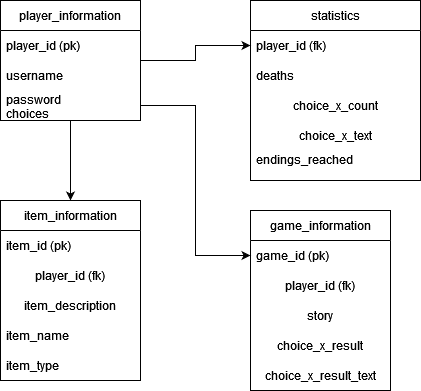

The diagram above was exported from draw.io. Its source (the exported page's mxGraphModel, read from the mxfile embedded in the PNG):
<mxGraphModel dx="574" dy="557" grid="1" gridSize="10" guides="1" tooltips="1" connect="1" arrows="1" fold="1" page="1" pageScale="1" pageWidth="850" pageHeight="1100" math="0" shadow="0">
  <root>
    <mxCell id="0" />
    <mxCell id="1" parent="0" />
    <mxCell id="HjtH37QAHbciWgquEfWK-33" style="edgeStyle=orthogonalEdgeStyle;rounded=0;orthogonalLoop=1;jettySize=auto;html=1;entryX=0.5;entryY=0;entryDx=0;entryDy=0;" edge="1" parent="1" source="HjtH37QAHbciWgquEfWK-1" target="HjtH37QAHbciWgquEfWK-11">
      <mxGeometry relative="1" as="geometry" />
    </mxCell>
    <mxCell id="HjtH37QAHbciWgquEfWK-34" style="edgeStyle=orthogonalEdgeStyle;rounded=0;orthogonalLoop=1;jettySize=auto;html=1;entryX=0;entryY=0.5;entryDx=0;entryDy=0;" edge="1" parent="1" source="HjtH37QAHbciWgquEfWK-1" target="HjtH37QAHbciWgquEfWK-6">
      <mxGeometry relative="1" as="geometry" />
    </mxCell>
    <mxCell id="HjtH37QAHbciWgquEfWK-1" value="player_information" style="swimlane;fontStyle=0;childLayout=stackLayout;horizontal=1;startSize=30;horizontalStack=0;resizeParent=1;resizeParentMax=0;resizeLast=0;collapsible=1;marginBottom=0;whiteSpace=wrap;html=1;" vertex="1" parent="1">
      <mxGeometry x="70" y="100" width="140" height="120" as="geometry" />
    </mxCell>
    <mxCell id="HjtH37QAHbciWgquEfWK-2" value="player_id (pk)" style="text;strokeColor=none;fillColor=none;align=left;verticalAlign=middle;spacingLeft=4;spacingRight=4;overflow=hidden;points=[[0,0.5],[1,0.5]];portConstraint=eastwest;rotatable=0;whiteSpace=wrap;html=1;" vertex="1" parent="HjtH37QAHbciWgquEfWK-1">
      <mxGeometry y="30" width="140" height="30" as="geometry" />
    </mxCell>
    <mxCell id="HjtH37QAHbciWgquEfWK-3" value="username" style="text;strokeColor=none;fillColor=none;align=left;verticalAlign=middle;spacingLeft=4;spacingRight=4;overflow=hidden;points=[[0,0.5],[1,0.5]];portConstraint=eastwest;rotatable=0;whiteSpace=wrap;html=1;" vertex="1" parent="HjtH37QAHbciWgquEfWK-1">
      <mxGeometry y="60" width="140" height="30" as="geometry" />
    </mxCell>
    <mxCell id="HjtH37QAHbciWgquEfWK-4" value="&lt;div&gt;password&lt;/div&gt;&lt;div&gt;choices&lt;br&gt;&lt;/div&gt;" style="text;strokeColor=none;fillColor=none;align=left;verticalAlign=middle;spacingLeft=4;spacingRight=4;overflow=hidden;points=[[0,0.5],[1,0.5]];portConstraint=eastwest;rotatable=0;whiteSpace=wrap;html=1;" vertex="1" parent="HjtH37QAHbciWgquEfWK-1">
      <mxGeometry y="90" width="140" height="30" as="geometry" />
    </mxCell>
    <mxCell id="HjtH37QAHbciWgquEfWK-5" value="statistics" style="swimlane;fontStyle=0;childLayout=stackLayout;horizontal=1;startSize=30;horizontalStack=0;resizeParent=1;resizeParentMax=0;resizeLast=0;collapsible=1;marginBottom=0;whiteSpace=wrap;html=1;" vertex="1" parent="1">
      <mxGeometry x="320" y="100" width="170" height="180" as="geometry">
        <mxRectangle x="320" y="100" width="90" height="30" as="alternateBounds" />
      </mxGeometry>
    </mxCell>
    <mxCell id="HjtH37QAHbciWgquEfWK-6" value="&lt;div&gt;player_id (fk)&lt;/div&gt;" style="text;strokeColor=none;fillColor=none;align=left;verticalAlign=middle;spacingLeft=4;spacingRight=4;overflow=hidden;points=[[0,0.5],[1,0.5]];portConstraint=eastwest;rotatable=0;whiteSpace=wrap;html=1;" vertex="1" parent="HjtH37QAHbciWgquEfWK-5">
      <mxGeometry y="30" width="170" height="30" as="geometry" />
    </mxCell>
    <mxCell id="HjtH37QAHbciWgquEfWK-7" value="deaths" style="text;strokeColor=none;fillColor=none;align=left;verticalAlign=middle;spacingLeft=4;spacingRight=4;overflow=hidden;points=[[0,0.5],[1,0.5]];portConstraint=eastwest;rotatable=0;whiteSpace=wrap;html=1;" vertex="1" parent="HjtH37QAHbciWgquEfWK-5">
      <mxGeometry y="60" width="170" height="30" as="geometry" />
    </mxCell>
    <mxCell id="HjtH37QAHbciWgquEfWK-10" value="choice_x_count" style="text;html=1;strokeColor=none;fillColor=none;align=center;verticalAlign=middle;whiteSpace=wrap;rounded=0;" vertex="1" parent="HjtH37QAHbciWgquEfWK-5">
      <mxGeometry y="90" width="170" height="30" as="geometry" />
    </mxCell>
    <mxCell id="HjtH37QAHbciWgquEfWK-9" value="choice_x_text" style="text;html=1;strokeColor=none;fillColor=none;align=center;verticalAlign=middle;whiteSpace=wrap;rounded=0;" vertex="1" parent="HjtH37QAHbciWgquEfWK-5">
      <mxGeometry y="120" width="170" height="30" as="geometry" />
    </mxCell>
    <mxCell id="HjtH37QAHbciWgquEfWK-8" value="&lt;div&gt;endings_reached&lt;/div&gt;&lt;div&gt;&lt;br&gt;&lt;/div&gt;" style="text;strokeColor=none;fillColor=none;align=left;verticalAlign=middle;spacingLeft=4;spacingRight=4;overflow=hidden;points=[[0,0.5],[1,0.5]];portConstraint=eastwest;rotatable=0;whiteSpace=wrap;html=1;" vertex="1" parent="HjtH37QAHbciWgquEfWK-5">
      <mxGeometry y="150" width="170" height="30" as="geometry" />
    </mxCell>
    <mxCell id="HjtH37QAHbciWgquEfWK-11" value="item_information" style="swimlane;fontStyle=0;childLayout=stackLayout;horizontal=1;startSize=30;horizontalStack=0;resizeParent=1;resizeParentMax=0;resizeLast=0;collapsible=1;marginBottom=0;whiteSpace=wrap;html=1;" vertex="1" parent="1">
      <mxGeometry x="70" y="300" width="140" height="180" as="geometry" />
    </mxCell>
    <mxCell id="HjtH37QAHbciWgquEfWK-12" value="item_id (pk)" style="text;strokeColor=none;fillColor=none;align=left;verticalAlign=middle;spacingLeft=4;spacingRight=4;overflow=hidden;points=[[0,0.5],[1,0.5]];portConstraint=eastwest;rotatable=0;whiteSpace=wrap;html=1;" vertex="1" parent="HjtH37QAHbciWgquEfWK-11">
      <mxGeometry y="30" width="140" height="30" as="geometry" />
    </mxCell>
    <mxCell id="HjtH37QAHbciWgquEfWK-25" value="player_id (fk)" style="text;html=1;strokeColor=none;fillColor=none;align=center;verticalAlign=middle;whiteSpace=wrap;rounded=0;" vertex="1" parent="HjtH37QAHbciWgquEfWK-11">
      <mxGeometry y="60" width="140" height="30" as="geometry" />
    </mxCell>
    <mxCell id="HjtH37QAHbciWgquEfWK-19" value="item_description" style="text;html=1;strokeColor=none;fillColor=none;align=center;verticalAlign=middle;whiteSpace=wrap;rounded=0;" vertex="1" parent="HjtH37QAHbciWgquEfWK-11">
      <mxGeometry y="90" width="140" height="30" as="geometry" />
    </mxCell>
    <mxCell id="HjtH37QAHbciWgquEfWK-13" value="item_name" style="text;strokeColor=none;fillColor=none;align=left;verticalAlign=middle;spacingLeft=4;spacingRight=4;overflow=hidden;points=[[0,0.5],[1,0.5]];portConstraint=eastwest;rotatable=0;whiteSpace=wrap;html=1;" vertex="1" parent="HjtH37QAHbciWgquEfWK-11">
      <mxGeometry y="120" width="140" height="30" as="geometry" />
    </mxCell>
    <mxCell id="HjtH37QAHbciWgquEfWK-14" value="item_type" style="text;strokeColor=none;fillColor=none;align=left;verticalAlign=middle;spacingLeft=4;spacingRight=4;overflow=hidden;points=[[0,0.5],[1,0.5]];portConstraint=eastwest;rotatable=0;whiteSpace=wrap;html=1;" vertex="1" parent="HjtH37QAHbciWgquEfWK-11">
      <mxGeometry y="150" width="140" height="30" as="geometry" />
    </mxCell>
    <mxCell id="HjtH37QAHbciWgquEfWK-15" value="game_information" style="swimlane;fontStyle=0;childLayout=stackLayout;horizontal=1;startSize=30;horizontalStack=0;resizeParent=1;resizeParentMax=0;resizeLast=0;collapsible=1;marginBottom=0;whiteSpace=wrap;html=1;" vertex="1" parent="1">
      <mxGeometry x="320" y="310" width="140" height="180" as="geometry" />
    </mxCell>
    <mxCell id="HjtH37QAHbciWgquEfWK-16" value="game_id (pk)" style="text;strokeColor=none;fillColor=none;align=left;verticalAlign=middle;spacingLeft=4;spacingRight=4;overflow=hidden;points=[[0,0.5],[1,0.5]];portConstraint=eastwest;rotatable=0;whiteSpace=wrap;html=1;" vertex="1" parent="HjtH37QAHbciWgquEfWK-15">
      <mxGeometry y="30" width="140" height="30" as="geometry" />
    </mxCell>
    <mxCell id="HjtH37QAHbciWgquEfWK-26" value="&lt;div&gt;player_id (fk)&lt;/div&gt;" style="text;html=1;strokeColor=none;fillColor=none;align=center;verticalAlign=middle;whiteSpace=wrap;rounded=0;" vertex="1" parent="HjtH37QAHbciWgquEfWK-15">
      <mxGeometry y="60" width="140" height="30" as="geometry" />
    </mxCell>
    <mxCell id="HjtH37QAHbciWgquEfWK-22" value="story" style="text;html=1;strokeColor=none;fillColor=none;align=center;verticalAlign=middle;whiteSpace=wrap;rounded=0;" vertex="1" parent="HjtH37QAHbciWgquEfWK-15">
      <mxGeometry y="90" width="140" height="30" as="geometry" />
    </mxCell>
    <mxCell id="HjtH37QAHbciWgquEfWK-20" value="choice_x_result" style="text;html=1;strokeColor=none;fillColor=none;align=center;verticalAlign=middle;whiteSpace=wrap;rounded=0;" vertex="1" parent="HjtH37QAHbciWgquEfWK-15">
      <mxGeometry y="120" width="140" height="30" as="geometry" />
    </mxCell>
    <mxCell id="HjtH37QAHbciWgquEfWK-21" value="&lt;div&gt;choice_x_result_text&lt;/div&gt;" style="text;html=1;strokeColor=none;fillColor=none;align=center;verticalAlign=middle;whiteSpace=wrap;rounded=0;" vertex="1" parent="HjtH37QAHbciWgquEfWK-15">
      <mxGeometry y="150" width="140" height="30" as="geometry" />
    </mxCell>
    <mxCell id="HjtH37QAHbciWgquEfWK-35" style="edgeStyle=orthogonalEdgeStyle;rounded=0;orthogonalLoop=1;jettySize=auto;html=1;entryX=0;entryY=0.5;entryDx=0;entryDy=0;" edge="1" parent="1" source="HjtH37QAHbciWgquEfWK-4" target="HjtH37QAHbciWgquEfWK-16">
      <mxGeometry relative="1" as="geometry">
        <mxPoint x="270" y="360" as="targetPoint" />
      </mxGeometry>
    </mxCell>
  </root>
</mxGraphModel>